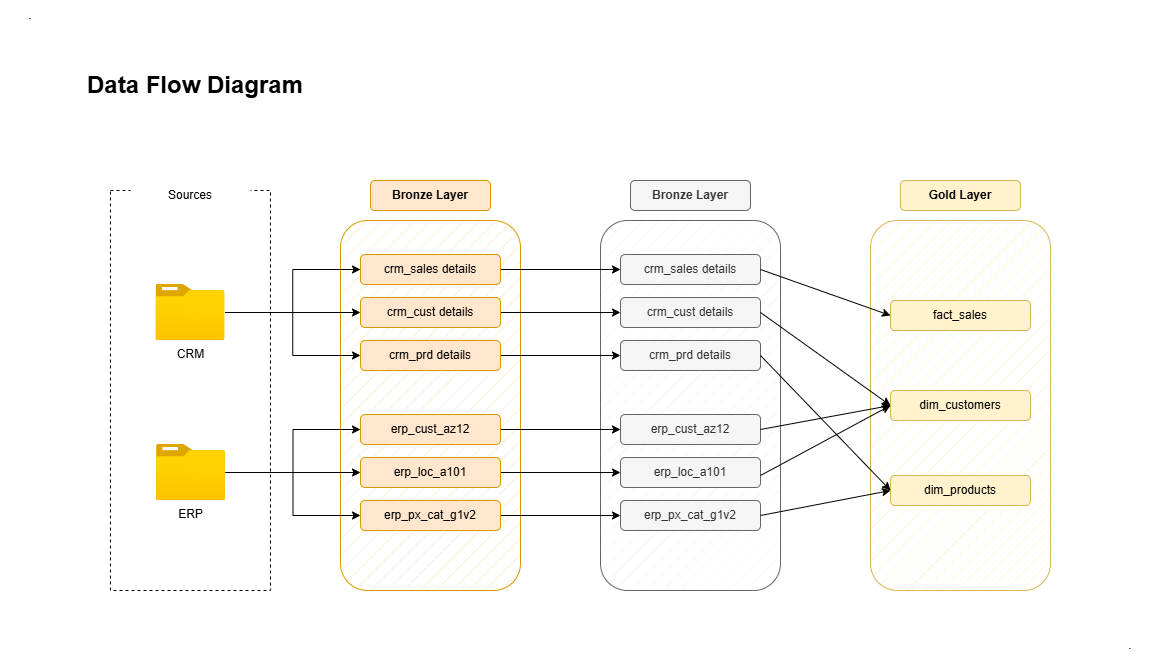

The diagram above was exported from draw.io. Its source (the exported page's mxGraphModel, read from the mxfile embedded in the PNG):
<mxGraphModel dx="1493" dy="2050" grid="1" gridSize="10" guides="1" tooltips="1" connect="1" arrows="1" fold="1" page="1" pageScale="1" pageWidth="850" pageHeight="1100" math="0" shadow="0">
  <root>
    <mxCell id="0" />
    <mxCell id="1" parent="0" />
    <mxCell id="rQft-Qoy460TqOcJdAi--1" parent="1" style="rounded=1;whiteSpace=wrap;html=1;fillStyle=hatch;fillColor=#f5f5f5;strokeColor=#666666;fontColor=#333333;" value="" vertex="1">
      <mxGeometry height="370" width="180" x="610" y="280" as="geometry" />
    </mxCell>
    <mxCell id="It7rTOdA4OMjIC16m_H2-7" parent="1" style="rounded=1;whiteSpace=wrap;html=1;fillStyle=hatch;fillColor=#ffe6cc;strokeColor=#d79b00;" value="" vertex="1">
      <mxGeometry height="370" width="180" x="350" y="280" as="geometry" />
    </mxCell>
    <mxCell id="It7rTOdA4OMjIC16m_H2-1" parent="1" style="text;html=1;whiteSpace=wrap;strokeColor=none;fillColor=none;align=center;verticalAlign=middle;rounded=0;" value="&lt;font style=&quot;font-size: 24px;&quot;&gt;&lt;b&gt;Data Flow Diagram&lt;/b&gt;&lt;/font&gt;" vertex="1">
      <mxGeometry height="30" width="250" x="80" y="130" as="geometry" />
    </mxCell>
    <mxCell id="It7rTOdA4OMjIC16m_H2-2" parent="1" style="rounded=0;whiteSpace=wrap;html=1;fillColor=none;dashed=1;" value="" vertex="1">
      <mxGeometry height="400" width="160" x="120" y="250" as="geometry" />
    </mxCell>
    <mxCell id="It7rTOdA4OMjIC16m_H2-3" parent="1" style="rounded=1;whiteSpace=wrap;html=1;fillColor=default;strokeColor=none;" value="Sources" vertex="1">
      <mxGeometry height="30" width="120" x="140" y="240" as="geometry" />
    </mxCell>
    <mxCell id="It7rTOdA4OMjIC16m_H2-22" edge="1" parent="1" source="It7rTOdA4OMjIC16m_H2-4" style="edgeStyle=orthogonalEdgeStyle;rounded=0;orthogonalLoop=1;jettySize=auto;html=1;entryX=0;entryY=0.5;entryDx=0;entryDy=0;" target="It7rTOdA4OMjIC16m_H2-10">
      <mxGeometry relative="1" as="geometry">
        <mxPoint x="350" y="372" as="targetPoint" />
      </mxGeometry>
    </mxCell>
    <mxCell id="It7rTOdA4OMjIC16m_H2-23" edge="1" parent="1" source="It7rTOdA4OMjIC16m_H2-4" style="edgeStyle=orthogonalEdgeStyle;rounded=0;orthogonalLoop=1;jettySize=auto;html=1;entryX=0;entryY=0.5;entryDx=0;entryDy=0;" target="It7rTOdA4OMjIC16m_H2-9">
      <mxGeometry relative="1" as="geometry" />
    </mxCell>
    <mxCell id="It7rTOdA4OMjIC16m_H2-24" edge="1" parent="1" source="It7rTOdA4OMjIC16m_H2-4" style="edgeStyle=orthogonalEdgeStyle;rounded=0;orthogonalLoop=1;jettySize=auto;html=1;entryX=0;entryY=0.5;entryDx=0;entryDy=0;" target="It7rTOdA4OMjIC16m_H2-11">
      <mxGeometry relative="1" as="geometry" />
    </mxCell>
    <mxCell id="It7rTOdA4OMjIC16m_H2-4" parent="1" style="image;aspect=fixed;html=1;points=[];align=center;fontSize=12;image=img/lib/azure2/general/Folder_Blank.svg;" value="CRM" vertex="1">
      <mxGeometry height="56.00000000000001" width="69" x="165.5" y="344" as="geometry" />
    </mxCell>
    <mxCell id="It7rTOdA4OMjIC16m_H2-28" edge="1" parent="1" source="It7rTOdA4OMjIC16m_H2-5" style="edgeStyle=orthogonalEdgeStyle;rounded=0;orthogonalLoop=1;jettySize=auto;html=1;entryX=0;entryY=0.5;entryDx=0;entryDy=0;" target="It7rTOdA4OMjIC16m_H2-13">
      <mxGeometry relative="1" as="geometry" />
    </mxCell>
    <mxCell id="It7rTOdA4OMjIC16m_H2-29" edge="1" parent="1" source="It7rTOdA4OMjIC16m_H2-5" style="edgeStyle=orthogonalEdgeStyle;rounded=0;orthogonalLoop=1;jettySize=auto;html=1;entryX=0;entryY=0.5;entryDx=0;entryDy=0;" target="It7rTOdA4OMjIC16m_H2-12">
      <mxGeometry relative="1" as="geometry" />
    </mxCell>
    <mxCell id="It7rTOdA4OMjIC16m_H2-30" edge="1" parent="1" source="It7rTOdA4OMjIC16m_H2-5" style="edgeStyle=orthogonalEdgeStyle;rounded=0;orthogonalLoop=1;jettySize=auto;html=1;entryX=0;entryY=0.5;entryDx=0;entryDy=0;" target="It7rTOdA4OMjIC16m_H2-14">
      <mxGeometry relative="1" as="geometry" />
    </mxCell>
    <mxCell id="It7rTOdA4OMjIC16m_H2-5" parent="1" style="image;aspect=fixed;html=1;points=[];align=center;fontSize=12;image=img/lib/azure2/general/Folder_Blank.svg;" value="ERP" vertex="1">
      <mxGeometry height="56.00000000000001" width="69" x="166" y="504" as="geometry" />
    </mxCell>
    <mxCell id="It7rTOdA4OMjIC16m_H2-8" parent="1" style="rounded=1;whiteSpace=wrap;html=1;fillColor=#ffe6cc;strokeColor=#d79b00;" value="&lt;b&gt;Bronze Layer&lt;/b&gt;" vertex="1">
      <mxGeometry height="30" width="120" x="380" y="240" as="geometry" />
    </mxCell>
    <mxCell id="rQft-Qoy460TqOcJdAi--9" edge="1" parent="1" source="It7rTOdA4OMjIC16m_H2-9" style="edgeStyle=orthogonalEdgeStyle;rounded=0;orthogonalLoop=1;jettySize=auto;html=1;exitX=1;exitY=0.5;exitDx=0;exitDy=0;entryX=0;entryY=0.5;entryDx=0;entryDy=0;" target="rQft-Qoy460TqOcJdAi--3">
      <mxGeometry relative="1" as="geometry" />
    </mxCell>
    <mxCell id="It7rTOdA4OMjIC16m_H2-9" parent="1" style="rounded=1;whiteSpace=wrap;html=1;fillColor=#ffe6cc;strokeColor=#d79b00;" value="crm_sales details" vertex="1">
      <mxGeometry height="30" width="140" x="370" y="314" as="geometry" />
    </mxCell>
    <mxCell id="rQft-Qoy460TqOcJdAi--10" edge="1" parent="1" source="It7rTOdA4OMjIC16m_H2-10" style="edgeStyle=orthogonalEdgeStyle;rounded=0;orthogonalLoop=1;jettySize=auto;html=1;exitX=1;exitY=0.5;exitDx=0;exitDy=0;entryX=0;entryY=0.5;entryDx=0;entryDy=0;" target="rQft-Qoy460TqOcJdAi--4">
      <mxGeometry relative="1" as="geometry" />
    </mxCell>
    <mxCell id="It7rTOdA4OMjIC16m_H2-10" parent="1" style="rounded=1;whiteSpace=wrap;html=1;fillColor=#ffe6cc;strokeColor=#d79b00;" value="crm_cust details" vertex="1">
      <mxGeometry height="30" width="140" x="370" y="357" as="geometry" />
    </mxCell>
    <mxCell id="rQft-Qoy460TqOcJdAi--11" edge="1" parent="1" source="It7rTOdA4OMjIC16m_H2-11" style="edgeStyle=orthogonalEdgeStyle;rounded=0;orthogonalLoop=1;jettySize=auto;html=1;exitX=1;exitY=0.5;exitDx=0;exitDy=0;entryX=0;entryY=0.5;entryDx=0;entryDy=0;" target="rQft-Qoy460TqOcJdAi--5">
      <mxGeometry relative="1" as="geometry" />
    </mxCell>
    <mxCell id="It7rTOdA4OMjIC16m_H2-11" parent="1" style="rounded=1;whiteSpace=wrap;html=1;fillColor=#ffe6cc;strokeColor=#d79b00;" value="crm_prd details" vertex="1">
      <mxGeometry height="30" width="140" x="370" y="400" as="geometry" />
    </mxCell>
    <mxCell id="rQft-Qoy460TqOcJdAi--12" edge="1" parent="1" source="It7rTOdA4OMjIC16m_H2-12" style="edgeStyle=orthogonalEdgeStyle;rounded=0;orthogonalLoop=1;jettySize=auto;html=1;exitX=1;exitY=0.5;exitDx=0;exitDy=0;entryX=0;entryY=0.5;entryDx=0;entryDy=0;" target="rQft-Qoy460TqOcJdAi--6">
      <mxGeometry relative="1" as="geometry" />
    </mxCell>
    <mxCell id="It7rTOdA4OMjIC16m_H2-12" parent="1" style="rounded=1;whiteSpace=wrap;html=1;fillColor=#ffe6cc;strokeColor=#d79b00;" value="erp_cust_az12" vertex="1">
      <mxGeometry height="30" width="140" x="370" y="474" as="geometry" />
    </mxCell>
    <mxCell id="rQft-Qoy460TqOcJdAi--13" edge="1" parent="1" source="It7rTOdA4OMjIC16m_H2-13" style="edgeStyle=orthogonalEdgeStyle;rounded=0;orthogonalLoop=1;jettySize=auto;html=1;exitX=1;exitY=0.5;exitDx=0;exitDy=0;entryX=0;entryY=0.5;entryDx=0;entryDy=0;" target="rQft-Qoy460TqOcJdAi--7">
      <mxGeometry relative="1" as="geometry" />
    </mxCell>
    <mxCell id="It7rTOdA4OMjIC16m_H2-13" parent="1" style="rounded=1;whiteSpace=wrap;html=1;fillColor=#ffe6cc;strokeColor=#d79b00;" value="erp_loc_a101" vertex="1">
      <mxGeometry height="30" width="140" x="370" y="517" as="geometry" />
    </mxCell>
    <mxCell id="rQft-Qoy460TqOcJdAi--14" edge="1" parent="1" source="It7rTOdA4OMjIC16m_H2-14" style="edgeStyle=orthogonalEdgeStyle;rounded=0;orthogonalLoop=1;jettySize=auto;html=1;exitX=1;exitY=0.5;exitDx=0;exitDy=0;entryX=0;entryY=0.5;entryDx=0;entryDy=0;" target="rQft-Qoy460TqOcJdAi--8">
      <mxGeometry relative="1" as="geometry" />
    </mxCell>
    <mxCell id="It7rTOdA4OMjIC16m_H2-14" parent="1" style="rounded=1;whiteSpace=wrap;html=1;fillColor=#ffe6cc;strokeColor=#d79b00;" value="erp_px_cat_g1v2" vertex="1">
      <mxGeometry height="30" width="140" x="370" y="560" as="geometry" />
    </mxCell>
    <mxCell id="It7rTOdA4OMjIC16m_H2-40" parent="1" style="text;html=1;whiteSpace=wrap;strokeColor=none;fillColor=none;align=center;verticalAlign=middle;rounded=0;" value="." vertex="1">
      <mxGeometry height="30" width="60" x="10" y="60" as="geometry" />
    </mxCell>
    <mxCell id="It7rTOdA4OMjIC16m_H2-41" parent="1" style="text;html=1;whiteSpace=wrap;strokeColor=none;fillColor=none;align=center;verticalAlign=middle;rounded=0;" value="." vertex="1">
      <mxGeometry height="30" width="60" x="1110" y="690" as="geometry" />
    </mxCell>
    <mxCell id="rQft-Qoy460TqOcJdAi--2" parent="1" style="rounded=1;whiteSpace=wrap;html=1;fillColor=#f5f5f5;strokeColor=#666666;fontColor=#333333;" value="&lt;b&gt;Bronze Layer&lt;/b&gt;" vertex="1">
      <mxGeometry height="30" width="120" x="640" y="240" as="geometry" />
    </mxCell>
    <mxCell id="rQft-Qoy460TqOcJdAi--3" parent="1" style="rounded=1;whiteSpace=wrap;html=1;fillColor=#f5f5f5;strokeColor=#666666;fontColor=#333333;" value="crm_sales details" vertex="1">
      <mxGeometry height="30" width="140" x="630" y="314" as="geometry" />
    </mxCell>
    <mxCell id="rQft-Qoy460TqOcJdAi--4" parent="1" style="rounded=1;whiteSpace=wrap;html=1;fillColor=#f5f5f5;strokeColor=#666666;fontColor=#333333;" value="crm_cust details" vertex="1">
      <mxGeometry height="30" width="140" x="630" y="357" as="geometry" />
    </mxCell>
    <mxCell id="rQft-Qoy460TqOcJdAi--5" parent="1" style="rounded=1;whiteSpace=wrap;html=1;fillColor=#f5f5f5;strokeColor=#666666;fontColor=#333333;" value="crm_prd details" vertex="1">
      <mxGeometry height="30" width="140" x="630" y="400" as="geometry" />
    </mxCell>
    <mxCell id="rQft-Qoy460TqOcJdAi--6" parent="1" style="rounded=1;whiteSpace=wrap;html=1;fillColor=#f5f5f5;strokeColor=#666666;fontColor=#333333;" value="erp_cust_az12" vertex="1">
      <mxGeometry height="30" width="140" x="630" y="474" as="geometry" />
    </mxCell>
    <mxCell id="rQft-Qoy460TqOcJdAi--7" parent="1" style="rounded=1;whiteSpace=wrap;html=1;fillColor=#f5f5f5;strokeColor=#666666;fontColor=#333333;" value="erp_loc_a101" vertex="1">
      <mxGeometry height="30" width="140" x="630" y="517" as="geometry" />
    </mxCell>
    <mxCell id="rQft-Qoy460TqOcJdAi--8" parent="1" style="rounded=1;whiteSpace=wrap;html=1;fillColor=#f5f5f5;strokeColor=#666666;fontColor=#333333;" value="erp_px_cat_g1v2" vertex="1">
      <mxGeometry height="30" width="140" x="630" y="560" as="geometry" />
    </mxCell>
    <mxCell id="5xDTOvDYk7MGQx1bwpiE-1" parent="1" style="rounded=1;whiteSpace=wrap;html=1;fillStyle=hatch;fillColor=#fff2cc;strokeColor=#d6b656;" value="" vertex="1">
      <mxGeometry height="370" width="180" x="880" y="280" as="geometry" />
    </mxCell>
    <mxCell id="5xDTOvDYk7MGQx1bwpiE-2" parent="1" style="rounded=1;whiteSpace=wrap;html=1;fillColor=#fff2cc;strokeColor=#d6b656;" value="&lt;b&gt;Gold Layer&lt;/b&gt;" vertex="1">
      <mxGeometry height="30" width="120" x="910" y="240" as="geometry" />
    </mxCell>
    <mxCell id="5xDTOvDYk7MGQx1bwpiE-3" parent="1" style="rounded=1;whiteSpace=wrap;html=1;fillColor=#fff2cc;strokeColor=#d6b656;" value="fact_sales" vertex="1">
      <mxGeometry height="30" width="140" x="900" y="360" as="geometry" />
    </mxCell>
    <mxCell id="5xDTOvDYk7MGQx1bwpiE-4" parent="1" style="rounded=1;whiteSpace=wrap;html=1;fillColor=#fff2cc;strokeColor=#d6b656;" value="dim_customers" vertex="1">
      <mxGeometry height="30" width="140" x="900" y="450" as="geometry" />
    </mxCell>
    <mxCell id="5xDTOvDYk7MGQx1bwpiE-5" parent="1" style="rounded=1;whiteSpace=wrap;html=1;fillColor=#fff2cc;strokeColor=#d6b656;" value="dim_products" vertex="1">
      <mxGeometry height="30" width="140" x="900" y="535" as="geometry" />
    </mxCell>
    <mxCell id="5xDTOvDYk7MGQx1bwpiE-12" edge="1" parent="1" source="rQft-Qoy460TqOcJdAi--3" style="endArrow=classic;html=1;rounded=0;exitX=1;exitY=0.5;exitDx=0;exitDy=0;entryX=0;entryY=0.5;entryDx=0;entryDy=0;" target="5xDTOvDYk7MGQx1bwpiE-3" value="">
      <mxGeometry height="50" relative="1" width="50" as="geometry">
        <mxPoint x="830" y="430" as="sourcePoint" />
        <mxPoint x="880" y="380" as="targetPoint" />
      </mxGeometry>
    </mxCell>
    <mxCell id="5xDTOvDYk7MGQx1bwpiE-14" edge="1" parent="1" source="rQft-Qoy460TqOcJdAi--8" style="endArrow=classic;html=1;rounded=0;exitX=1;exitY=0.5;exitDx=0;exitDy=0;entryX=0;entryY=0.5;entryDx=0;entryDy=0;" target="5xDTOvDYk7MGQx1bwpiE-5" value="">
      <mxGeometry height="50" relative="1" width="50" as="geometry">
        <mxPoint x="810" y="620" as="sourcePoint" />
        <mxPoint x="960" y="666" as="targetPoint" />
      </mxGeometry>
    </mxCell>
    <mxCell id="5xDTOvDYk7MGQx1bwpiE-16" edge="1" parent="1" style="endArrow=classic;html=1;rounded=0;exitX=1;exitY=0.5;exitDx=0;exitDy=0;entryX=0;entryY=0.5;entryDx=0;entryDy=0;" target="5xDTOvDYk7MGQx1bwpiE-4" value="">
      <mxGeometry height="50" relative="1" width="50" as="geometry">
        <mxPoint x="770" y="535" as="sourcePoint" />
        <mxPoint x="920" y="510" as="targetPoint" />
      </mxGeometry>
    </mxCell>
    <mxCell id="5xDTOvDYk7MGQx1bwpiE-17" edge="1" parent="1" source="rQft-Qoy460TqOcJdAi--6" style="endArrow=classic;html=1;rounded=0;exitX=1;exitY=0.5;exitDx=0;exitDy=0;entryX=0;entryY=0.5;entryDx=0;entryDy=0;" target="5xDTOvDYk7MGQx1bwpiE-4" value="">
      <mxGeometry height="50" relative="1" width="50" as="geometry">
        <mxPoint x="930" y="613" as="sourcePoint" />
        <mxPoint x="1080" y="550" as="targetPoint" />
      </mxGeometry>
    </mxCell>
    <mxCell id="5xDTOvDYk7MGQx1bwpiE-19" edge="1" parent="1" source="rQft-Qoy460TqOcJdAi--5" style="endArrow=classic;html=1;rounded=0;exitX=1;exitY=0.5;exitDx=0;exitDy=0;entryX=0;entryY=0.5;entryDx=0;entryDy=0;" target="5xDTOvDYk7MGQx1bwpiE-5" value="">
      <mxGeometry height="50" relative="1" width="50" as="geometry">
        <mxPoint x="860" y="580" as="sourcePoint" />
        <mxPoint x="1010" y="510" as="targetPoint" />
      </mxGeometry>
    </mxCell>
    <mxCell id="5xDTOvDYk7MGQx1bwpiE-20" edge="1" parent="1" source="rQft-Qoy460TqOcJdAi--4" style="endArrow=classic;html=1;rounded=0;exitX=1;exitY=0.5;exitDx=0;exitDy=0;entryX=0;entryY=0.5;entryDx=0;entryDy=0;" target="5xDTOvDYk7MGQx1bwpiE-4" value="">
      <mxGeometry height="50" relative="1" width="50" as="geometry">
        <mxPoint x="810" y="440" as="sourcePoint" />
        <mxPoint x="960" y="575" as="targetPoint" />
      </mxGeometry>
    </mxCell>
  </root>
</mxGraphModel>